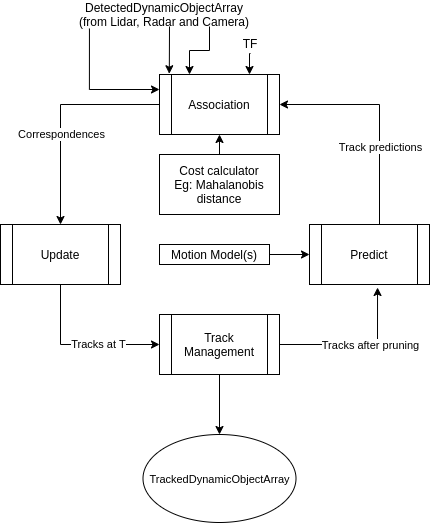

The diagram above was exported from draw.io. Its source (the exported page's mxGraphModel, read from the mxfile embedded in the PNG):
<mxGraphModel dx="1379" dy="1279" grid="1" gridSize="10" guides="1" tooltips="1" connect="1" arrows="1" fold="1" page="1" pageScale="1" pageWidth="827" pageHeight="1169" math="0" shadow="0">
  <root>
    <mxCell id="WIyWlLk6GJQsqaUBKTNV-0" />
    <mxCell id="WIyWlLk6GJQsqaUBKTNV-1" parent="WIyWlLk6GJQsqaUBKTNV-0" />
    <mxCell id="1sQ9Rc-ngy_rB2rlVnyt-37" style="edgeStyle=orthogonalEdgeStyle;rounded=0;orthogonalLoop=1;jettySize=auto;html=1;exitX=0;exitY=0.5;exitDx=0;exitDy=0;entryX=0.5;entryY=0;entryDx=0;entryDy=0;" parent="WIyWlLk6GJQsqaUBKTNV-1" source="1sQ9Rc-ngy_rB2rlVnyt-1" target="1sQ9Rc-ngy_rB2rlVnyt-29" edge="1">
      <mxGeometry relative="1" as="geometry" />
    </mxCell>
    <mxCell id="OdpO2KKd8X9WnkmVlm8h-2" value="Correspondences" style="edgeLabel;html=1;align=center;verticalAlign=middle;resizable=0;points=[];" parent="1sQ9Rc-ngy_rB2rlVnyt-37" vertex="1" connectable="0">
      <mxGeometry x="0.1689" relative="1" as="geometry">
        <mxPoint as="offset" />
      </mxGeometry>
    </mxCell>
    <mxCell id="1sQ9Rc-ngy_rB2rlVnyt-1" value="Association" style="shape=process;whiteSpace=wrap;html=1;backgroundOutline=1;" parent="WIyWlLk6GJQsqaUBKTNV-1" vertex="1">
      <mxGeometry x="358" y="172" width="120" height="60" as="geometry" />
    </mxCell>
    <mxCell id="1sQ9Rc-ngy_rB2rlVnyt-38" style="edgeStyle=orthogonalEdgeStyle;rounded=0;orthogonalLoop=1;jettySize=auto;html=1;exitX=0.5;exitY=0;exitDx=0;exitDy=0;entryX=0.5;entryY=1;entryDx=0;entryDy=0;" parent="WIyWlLk6GJQsqaUBKTNV-1" source="1sQ9Rc-ngy_rB2rlVnyt-3" target="1sQ9Rc-ngy_rB2rlVnyt-1" edge="1">
      <mxGeometry relative="1" as="geometry" />
    </mxCell>
    <mxCell id="1sQ9Rc-ngy_rB2rlVnyt-3" value="Cost calculator&lt;br&gt;Eg: Mahalanobis distance" style="rounded=0;whiteSpace=wrap;html=1;" parent="WIyWlLk6GJQsqaUBKTNV-1" vertex="1">
      <mxGeometry x="358" y="252" width="120" height="60" as="geometry" />
    </mxCell>
    <mxCell id="1sQ9Rc-ngy_rB2rlVnyt-9" style="edgeStyle=orthogonalEdgeStyle;rounded=0;orthogonalLoop=1;jettySize=auto;html=1;exitX=0.5;exitY=0;exitDx=0;exitDy=0;entryX=1;entryY=0.5;entryDx=0;entryDy=0;" parent="WIyWlLk6GJQsqaUBKTNV-1" source="1sQ9Rc-ngy_rB2rlVnyt-13" target="1sQ9Rc-ngy_rB2rlVnyt-1" edge="1">
      <mxGeometry relative="1" as="geometry">
        <Array as="points">
          <mxPoint x="578" y="202" />
        </Array>
      </mxGeometry>
    </mxCell>
    <mxCell id="OdpO2KKd8X9WnkmVlm8h-3" value="Track predictions" style="edgeLabel;html=1;align=center;verticalAlign=middle;resizable=0;points=[];" parent="1sQ9Rc-ngy_rB2rlVnyt-9" vertex="1" connectable="0">
      <mxGeometry x="-0.2348" relative="1" as="geometry">
        <mxPoint as="offset" />
      </mxGeometry>
    </mxCell>
    <mxCell id="1sQ9Rc-ngy_rB2rlVnyt-13" value="Predict" style="shape=process;whiteSpace=wrap;html=1;backgroundOutline=1;" parent="WIyWlLk6GJQsqaUBKTNV-1" vertex="1">
      <mxGeometry x="508" y="322" width="120" height="60" as="geometry" />
    </mxCell>
    <mxCell id="1sQ9Rc-ngy_rB2rlVnyt-33" style="edgeStyle=orthogonalEdgeStyle;rounded=0;orthogonalLoop=1;jettySize=auto;html=1;exitX=0.5;exitY=1;exitDx=0;exitDy=0;" parent="WIyWlLk6GJQsqaUBKTNV-1" source="1sQ9Rc-ngy_rB2rlVnyt-16" target="1sQ9Rc-ngy_rB2rlVnyt-18" edge="1">
      <mxGeometry relative="1" as="geometry" />
    </mxCell>
    <mxCell id="1sQ9Rc-ngy_rB2rlVnyt-34" style="edgeStyle=orthogonalEdgeStyle;rounded=0;orthogonalLoop=1;jettySize=auto;html=1;exitX=1;exitY=0.5;exitDx=0;exitDy=0;entryX=0.567;entryY=1.05;entryDx=0;entryDy=0;entryPerimeter=0;" parent="WIyWlLk6GJQsqaUBKTNV-1" source="1sQ9Rc-ngy_rB2rlVnyt-16" target="1sQ9Rc-ngy_rB2rlVnyt-13" edge="1">
      <mxGeometry relative="1" as="geometry" />
    </mxCell>
    <mxCell id="OdpO2KKd8X9WnkmVlm8h-5" value="Tracks after pruning" style="edgeLabel;html=1;align=center;verticalAlign=middle;resizable=0;points=[];" parent="1sQ9Rc-ngy_rB2rlVnyt-34" vertex="1" connectable="0">
      <mxGeometry x="-0.6129" relative="1" as="geometry">
        <mxPoint x="60" as="offset" />
      </mxGeometry>
    </mxCell>
    <mxCell id="1sQ9Rc-ngy_rB2rlVnyt-16" value="Track Management" style="shape=process;whiteSpace=wrap;html=1;backgroundOutline=1;" parent="WIyWlLk6GJQsqaUBKTNV-1" vertex="1">
      <mxGeometry x="358" y="412" width="120" height="60" as="geometry" />
    </mxCell>
    <mxCell id="1sQ9Rc-ngy_rB2rlVnyt-18" value="&lt;span style=&quot;font-size: 11px ; background-color: rgb(255 , 255 , 255)&quot;&gt;TrackedDynamicObjectArray&lt;/span&gt;" style="ellipse;whiteSpace=wrap;html=1;fontFamily=Helvetica;fontSize=12;fontColor=#000000;align=center;strokeColor=#000000;fillColor=#ffffff;" parent="WIyWlLk6GJQsqaUBKTNV-1" vertex="1">
      <mxGeometry x="341.5" y="532" width="153" height="88" as="geometry" />
    </mxCell>
    <mxCell id="1sQ9Rc-ngy_rB2rlVnyt-19" value="" style="edgeStyle=orthogonalEdgeStyle;rounded=0;orthogonalLoop=1;jettySize=auto;html=1;" parent="WIyWlLk6GJQsqaUBKTNV-1" source="1sQ9Rc-ngy_rB2rlVnyt-20" target="1sQ9Rc-ngy_rB2rlVnyt-13" edge="1">
      <mxGeometry relative="1" as="geometry" />
    </mxCell>
    <mxCell id="1sQ9Rc-ngy_rB2rlVnyt-20" value="Motion Model(s)" style="rounded=0;whiteSpace=wrap;html=1;" parent="WIyWlLk6GJQsqaUBKTNV-1" vertex="1">
      <mxGeometry x="358" y="342" width="110" height="20" as="geometry" />
    </mxCell>
    <mxCell id="1sQ9Rc-ngy_rB2rlVnyt-21" value="" style="endArrow=classic;html=1;entryX=0.19;entryY=-0.046;entryDx=0;entryDy=0;entryPerimeter=0;" parent="WIyWlLk6GJQsqaUBKTNV-1" edge="1">
      <mxGeometry width="50" height="50" relative="1" as="geometry">
        <mxPoint x="368" y="124" as="sourcePoint" />
        <mxPoint x="367.79999999999995" y="171.24" as="targetPoint" />
      </mxGeometry>
    </mxCell>
    <mxCell id="5Z17kD-bpMHucIuy4USL-0" style="edgeStyle=orthogonalEdgeStyle;rounded=0;orthogonalLoop=1;jettySize=auto;html=1;exitX=0.083;exitY=1.083;exitDx=0;exitDy=0;entryX=0;entryY=0.25;entryDx=0;entryDy=0;exitPerimeter=0;" parent="WIyWlLk6GJQsqaUBKTNV-1" source="1sQ9Rc-ngy_rB2rlVnyt-24" target="1sQ9Rc-ngy_rB2rlVnyt-1" edge="1">
      <mxGeometry relative="1" as="geometry" />
    </mxCell>
    <mxCell id="5Z17kD-bpMHucIuy4USL-1" style="edgeStyle=orthogonalEdgeStyle;rounded=0;orthogonalLoop=1;jettySize=auto;html=1;exitX=0.75;exitY=1;exitDx=0;exitDy=0;entryX=0.25;entryY=0;entryDx=0;entryDy=0;" parent="WIyWlLk6GJQsqaUBKTNV-1" source="1sQ9Rc-ngy_rB2rlVnyt-24" target="1sQ9Rc-ngy_rB2rlVnyt-1" edge="1">
      <mxGeometry relative="1" as="geometry" />
    </mxCell>
    <mxCell id="1sQ9Rc-ngy_rB2rlVnyt-24" value="DetectedDynamicObjectArray&lt;br&gt;(from Lidar, Radar and Camera)" style="text;html=1;strokeColor=none;fillColor=none;align=center;verticalAlign=middle;whiteSpace=wrap;rounded=0;" parent="WIyWlLk6GJQsqaUBKTNV-1" vertex="1">
      <mxGeometry x="273" y="100" width="180" height="24" as="geometry" />
    </mxCell>
    <mxCell id="1sQ9Rc-ngy_rB2rlVnyt-31" style="edgeStyle=orthogonalEdgeStyle;rounded=0;orthogonalLoop=1;jettySize=auto;html=1;exitX=0.5;exitY=1;exitDx=0;exitDy=0;entryX=0;entryY=0.5;entryDx=0;entryDy=0;" parent="WIyWlLk6GJQsqaUBKTNV-1" source="1sQ9Rc-ngy_rB2rlVnyt-29" target="1sQ9Rc-ngy_rB2rlVnyt-16" edge="1">
      <mxGeometry relative="1" as="geometry" />
    </mxCell>
    <mxCell id="OdpO2KKd8X9WnkmVlm8h-4" value="Tracks at T" style="edgeLabel;html=1;align=center;verticalAlign=middle;resizable=0;points=[];" parent="1sQ9Rc-ngy_rB2rlVnyt-31" vertex="1" connectable="0">
      <mxGeometry x="0.0692" y="-2" relative="1" as="geometry">
        <mxPoint x="12" y="-3" as="offset" />
      </mxGeometry>
    </mxCell>
    <mxCell id="1sQ9Rc-ngy_rB2rlVnyt-29" value="Update" style="shape=process;whiteSpace=wrap;html=1;backgroundOutline=1;" parent="WIyWlLk6GJQsqaUBKTNV-1" vertex="1">
      <mxGeometry x="199" y="322" width="120" height="60" as="geometry" />
    </mxCell>
    <mxCell id="5Z17kD-bpMHucIuy4USL-4" style="edgeStyle=orthogonalEdgeStyle;rounded=0;orthogonalLoop=1;jettySize=auto;html=1;exitX=0.5;exitY=1;exitDx=0;exitDy=0;entryX=0.75;entryY=0;entryDx=0;entryDy=0;" parent="WIyWlLk6GJQsqaUBKTNV-1" source="5Z17kD-bpMHucIuy4USL-2" target="1sQ9Rc-ngy_rB2rlVnyt-1" edge="1">
      <mxGeometry relative="1" as="geometry" />
    </mxCell>
    <mxCell id="5Z17kD-bpMHucIuy4USL-2" value="TF" style="text;html=1;strokeColor=none;fillColor=none;align=center;verticalAlign=middle;whiteSpace=wrap;rounded=0;" parent="WIyWlLk6GJQsqaUBKTNV-1" vertex="1">
      <mxGeometry x="429" y="131" width="40" height="20" as="geometry" />
    </mxCell>
  </root>
</mxGraphModel>